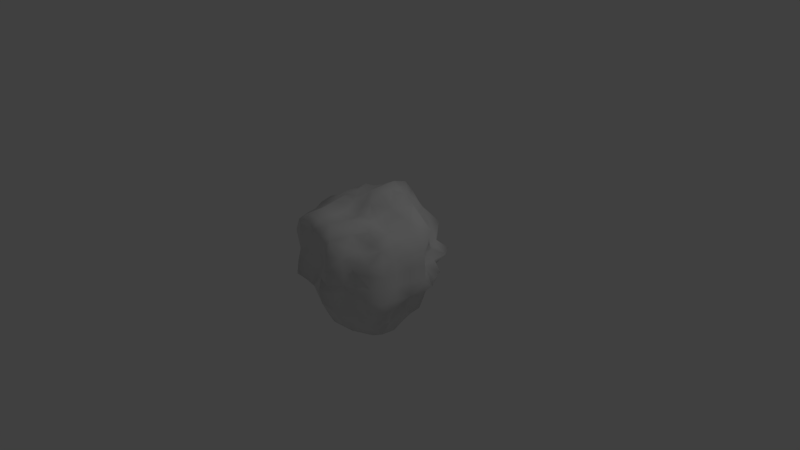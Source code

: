 # Source: SmallRock1.blend  (saved by Blender 2.69.0; exported with 4.5.12 LTS)
import bpy
from mathutils import Matrix  # noqa: F401  (used for matrix-valued properties, if any)

bpy.ops.wm.read_factory_settings(use_empty=True)
scene = bpy.context.scene
scene.name = 'Scene'

# ---- collections
col_collection_1 = bpy.data.collections.new('Collection 1'); scene.collection.children.link(col_collection_1)

# ---- materials (node trees are filled in below, after node groups)
mat_material = bpy.data.materials.new('Material')
mat_material.alpha_threshold = 0.0
mat_material.use_transparent_shadow = False
mat_material.roughness = 0.5
mat_material.line_color = (0.0, 0.0, 0.0, 1.0)

# ---- material node trees

# ---- world
world_world = bpy.data.worlds.new('World'); scene.world = world_world
world_world.color = (0.05088, 0.05088, 0.05088)
world_world.use_sun_shadow = False
world_world.sun_shadow_jitter_overblur = 0.0
world_world.cycles.sampling_method = 'MANUAL'
world_world.cycles.sample_map_resolution = 256

# ---- cameras
cam_camera = bpy.data.cameras.new('Camera')
cam_camera.clip_end = 100.0
cam_camera.lens = 35.0
cam_camera.sensor_width = 32.0
cam_camera.sensor_height = 18.0
cam_camera.ortho_scale = 7.314
cam_camera.dof.focus_distance = 0.0
cam_camera.dof.aperture_fstop = 128.0

# ---- lights
light_lamp = bpy.data.lights.new('Lamp', 'POINT')
light_lamp.transmission_factor = 0.0
light_lamp.cutoff_distance = 30.0
light_lamp.energy = 100.0
light_lamp.shadow_buffer_clip_start = 1.001
light_lamp.shadow_soft_size = 0.1
light_lamp.shadow_maximum_resolution = 0.006
light_lamp.use_absolute_resolution = True
light_lamp.cycles.use_multiple_importance_sampling = False

# ---- meshes
me_cube = bpy.data.meshes.new('Cube')
me_cube.from_pydata([(0.1686, 0.1659, -0.783), (0.505, 0.1648, -0.7448), (0.1494, 0.4719, -0.6834), (0.4524, 0.4493, -0.6494), (0.1679, -0.1681, -0.745), (0.1852, -0.5571, -0.8275), (0.5563, -0.1758, -0.8186), (0.4832, -0.4832, -0.6858), (-0.1655, -0.1499, -0.7324), (-0.4675, -0.1413, -0.6901), (-0.1289, -0.4597, -0.6315), (-0.4201, -0.4346, -0.5886), (-0.1775, 0.1722, -0.8302), (-0.1605, 0.4976, -0.7228), (-0.5515, 0.1802, -0.8153), (-0.4605, 0.4548, -0.659), (0.187, 0.1827, 0.9062), (0.1616, 0.4838, 0.7117), (0.5433, 0.1825, 0.8189), (0.3708, 0.3708, 0.5246), (-0.1601, 0.1652, 0.7856), (-0.485, 0.1614, 0.685), (-0.1645, 0.5102, 0.7583), (-0.4265, 0.4228, 0.6067), (-0.1683, -0.1517, 0.7551), (-0.1673, -0.4821, 0.6693), (-0.4421, -0.1427, 0.6528), (-0.4559, -0.4667, 0.6529), (0.1681, -0.1665, 0.8142), (0.4356, -0.1421, 0.6371), (0.1614, -0.4928, 0.7105), (0.447, -0.4468, 0.6352), (0.8863, 0.1775, -0.1792), (0.7249, 0.4899, -0.1609), (0.5142, 0.119, -0.3581), (0.5765, 0.4035, -0.4073), (0.7655, 0.1439, 0.166), (0.8596, 0.1851, 0.5772), (0.6074, 0.4357, 0.1358), (0.5925, 0.3904, 0.4108), (0.8492, -0.1673, 0.1794), (0.7723, -0.5214, 0.1719), (0.7287, -0.1587, 0.4918), (0.6617, -0.4608, 0.462), (0.867, -0.1774, -0.1759), (0.5521, -0.1269, -0.3844), (0.804, -0.5402, -0.1773), (0.6942, -0.4833, -0.4869), (0.1662, -0.8095, -0.1666), (0.4824, -0.7176, -0.1583), (0.1659, -0.7621, -0.5191), (0.4502, -0.6398, -0.451), (0.1875, -0.9209, 0.1832), (0.1836, -0.85, 0.5683), (0.4588, -0.6679, 0.1547), (0.4131, -0.5981, 0.4104), (-0.1448, -0.6912, 0.1484), (-0.5207, -0.7643, 0.1727), (-0.1841, -0.8232, 0.5619), (-0.5223, -0.7426, 0.5243), (-0.1684, -0.855, -0.1802), (-0.1346, -0.6658, -0.4605), (-0.5514, -0.8199, -0.1813), (-0.4434, -0.6143, -0.4344), (-0.8222, -0.1693, -0.1685), (-0.6277, -0.4246, -0.1318), (-0.6776, -0.1501, -0.4616), (-0.6222, -0.4394, -0.4362), (-0.7155, -0.1523, 0.148), (-0.7986, -0.1832, 0.5366), (-0.7096, -0.4702, 0.138), (-0.7185, -0.4993, 0.5015), (-0.7885, 0.1634, 0.1647), (-0.7521, 0.5076, 0.1668), (-0.7761, 0.1735, 0.5267), (-0.6395, 0.4381, 0.4462), (-0.6748, 0.1553, -0.1373), (-0.679, 0.1643, -0.4897), (-0.7033, 0.473, -0.1466), (-0.5645, 0.377, -0.4039), (0.2009, 0.9881, 0.1989), (0.4538, 0.6725, 0.1379), (0.1525, 0.7208, 0.4855), (0.3553, 0.5198, 0.3662), (0.1818, 0.8672, -0.1791), (0.1589, 0.7056, -0.4792), (0.4596, 0.6777, -0.1387), (0.3458, 0.4769, -0.3446), (-0.1555, 0.7918, -0.1582), (-0.4609, 0.6798, -0.1395), (-0.1643, 0.7608, -0.5191), (-0.3426, 0.5158, -0.3818), (-0.1566, 0.7916, 0.1589), (-0.118, 0.6536, 0.4354), (-0.5331, 0.794, 0.1819), (-0.3573, 0.491, 0.3398), (0.165, 0.002119, -0.6769), (0.5277, 0.002842, -0.7719), (0.3528, 0.1751, -0.8445), (0.1547, 0.3102, -0.7119), (0.3151, 0.471, -0.6935), (0.4977, 0.3306, -0.7326), (0.002553, -0.1677, -0.7024), (0.01002, -0.5112, -0.7417), (0.184, -0.3643, -0.8431), (0.3595, -0.1775, -0.8478), (0.5485, -0.3604, -0.8024), (0.3432, -0.5169, -0.7616), (-0.1805, 0.007166, -0.7714), (-0.5204, 0.01244, -0.7696), (-0.3197, -0.1402, -0.7247), (-0.1293, -0.2857, -0.6309), (-0.2871, -0.4382, -0.5986), (-0.4249, -0.283, -0.6166), (-0.00656, 0.1702, -0.7443), (-0.003473, 0.5026, -0.7266), (-0.1602, 0.3247, -0.7572), (-0.352, 0.167, -0.8113), (-0.4992, 0.3213, -0.7234), (-0.3044, 0.465, -0.6682), (-0.0001176, 0.1849, 0.9103), (0.0004765, 0.5687, 0.8455), (0.1798, 0.3585, 0.8442), (0.3893, 0.1897, 0.9216), (0.4476, 0.3072, 0.6556), (0.2712, 0.4066, 0.587), (-0.1634, 0.001143, 0.7961), (-0.4936, 0.005181, 0.711), (-0.3073, 0.1557, 0.7004), (-0.1699, 0.3501, 0.8236), (-0.3009, 0.4525, 0.6692), (-0.4995, 0.3301, 0.7318), (0.0006237, -0.154, 0.7381), (0.0012, -0.4711, 0.6595), (-0.1594, -0.294, 0.6653), (-0.336, -0.1666, 0.7801), (-0.4448, -0.2956, 0.6483), (-0.3353, -0.5148, 0.7197), (0.1814, -0.004284, 0.8792), (0.4857, -0.005344, 0.7225), (0.2943, -0.1442, 0.6754), (0.1567, -0.3089, 0.7005), (0.3094, -0.4734, 0.6827), (0.4442, -0.2963, 0.6376), (0.802, 0.1647, -0.0009274), (0.6431, 0.4595, -0.0128), (0.7814, 0.3325, -0.168), (0.7099, 0.1521, -0.2929), (0.5782, 0.2849, -0.3964), (0.6555, 0.4415, -0.2896), (0.9379, -0.002879, 0.1941), (0.8045, 0.004637, 0.5403), (0.8195, 0.1609, 0.3602), (0.6188, 0.2701, 0.1432), (0.6086, 0.3954, 0.2884), (0.7267, 0.2991, 0.4974), (0.8469, -0.1709, 0.000631), (0.7676, -0.5193, -0.001573), (0.7974, -0.3407, 0.1697), (0.854, -0.1743, 0.36), (0.7211, -0.3255, 0.4911), (0.693, -0.4727, 0.3124), (0.9062, -0.0001617, -0.1851), (0.5959, -0.001353, -0.4127), (0.6947, -0.1464, -0.3051), (0.8286, -0.3523, -0.1732), (0.7832, -0.5296, -0.3535), (0.666, -0.2871, -0.4539), (0.1949, -0.93, -0.002787), (0.4692, -0.6876, -0.0003327), (0.3141, -0.7307, -0.154), (0.1563, -0.7673, -0.3304), (0.3186, -0.7039, -0.4803), (0.4607, -0.678, -0.3059), (0.01032, -0.8151, 0.1728), (0.001294, -0.8379, 0.5638), (0.1867, -0.9058, 0.3835), (0.3284, -0.7715, 0.162), (0.4724, -0.6904, 0.3158), (0.3025, -0.7084, 0.4773), (-0.1502, -0.7275, -0.01117), (-0.5396, -0.8004, -0.001592), (-0.311, -0.6986, 0.1516), (-0.1562, -0.7539, 0.3444), (-0.3564, -0.7727, 0.5403), (-0.5244, -0.7619, 0.3523), (0.0004945, -0.9139, -0.188), (0.00453, -0.791, -0.5386), (-0.1436, -0.7428, -0.3096), (-0.3595, -0.834, -0.174), (-0.4808, -0.6982, -0.3133), (-0.2777, -0.592, -0.4172), (-0.8251, -0.1753, 0.001762), (-0.6084, -0.4102, -0.004413), (-0.7022, -0.308, -0.1404), (-0.7656, -0.162, -0.3281), (-0.6228, -0.2855, -0.4178), (-0.7116, -0.4793, -0.3146), (-0.8043, -0.005134, 0.1655), (-0.8264, 0.001125, 0.5554), (-0.78, -0.162, 0.3135), (-0.7977, -0.3312, 0.1489), (-0.7895, -0.5236, 0.3424), (-0.743, -0.3308, 0.5067), (-0.7795, 0.1638, 0.002737), (-0.7564, 0.5145, 0.001666), (-0.7503, 0.3217, 0.1584), (-0.8369, 0.174, 0.3536), (-0.742, 0.3249, 0.5103), (-0.6725, 0.4575, 0.3038), (-0.6804, -0.002317, -0.143), (-0.6951, 0.004211, -0.4905), (-0.6386, 0.151, -0.2919), (-0.7759, 0.3397, -0.1609), (-0.6074, 0.3922, -0.2656), (-0.688, 0.3053, -0.4947), (0.1799, 0.8838, 0.0004746), (0.5447, 0.8097, -0.0001247), (0.3424, 0.8178, 0.1686), (0.1752, 0.8464, 0.3562), (0.2891, 0.6592, 0.4473), (0.3719, 0.5549, 0.2446), (-0.0009304, 0.9725, -0.199), (-0.0007337, 0.8441, -0.567), (0.1751, 0.8184, -0.348), (0.3335, 0.7817, -0.1649), (0.3998, 0.583, -0.2539), (0.2485, 0.5489, -0.3811), (-0.1759, 0.8836, 0.001916), (-0.5547, 0.8256, -0.001023), (-0.3095, 0.7242, -0.1426), (-0.1469, 0.7384, -0.3207), (-0.2988, 0.6767, -0.472), (-0.3599, 0.5491, -0.2398), (0.005866, 0.8919, 0.1823), (0.003893, 0.7834, 0.5226), (-0.1515, 0.8047, 0.3345), (-0.3542, 0.8354, 0.1725), (-0.4329, 0.6266, 0.2753), (-0.2329, 0.5372, 0.3598), (0.5221, 0.4078, -0.5375), (0.5189, 0.1331, -0.5282), (0.5973, -0.145, -0.5818), (0.6063, -0.4681, -0.6019), (0.3776, 0.4719, -0.4908), (0.1561, 0.6349, -0.6349), (-0.1789, 0.7129, -0.7109), (-0.3825, 0.504, -0.5273), (0.4916, 0.4741, -0.3826), (0.5669, 0.5645, -0.1322), (0.56, 0.5656, 0.1202), (0.4541, 0.4328, 0.3515), (0.4377, -0.562, -0.565), (0.1765, -0.6979, -0.6994), (-0.1442, -0.6265, -0.6241), (-0.4369, -0.5547, -0.5515), (0.5788, -0.5837, -0.4522), (0.6634, -0.6631, -0.1689), (0.626, -0.6191, 0.1607), (0.5356, -0.5295, 0.4072), (-0.5058, -0.4075, -0.507), (-0.5431, -0.122, -0.5489), (-0.6867, 0.1813, -0.6991), (-0.5269, 0.3956, -0.541), (-0.5814, -0.583, -0.448), (-0.6276, -0.6186, -0.1555), (-0.6509, -0.6501, 0.1652), (-0.6541, -0.6603, 0.5075), (-0.4212, 0.4145, -0.3416), (-0.5531, 0.5494, -0.1103), (-0.6883, 0.6872, 0.1783), (-0.4987, 0.4776, 0.372), (0.5056, 0.3834, 0.5001), (0.7047, 0.1788, 0.7047), (0.643, -0.1611, 0.6368), (0.5559, -0.4255, 0.5513), (0.354, 0.4556, 0.4533), (0.1512, 0.6125, 0.6121), (-0.1314, 0.5685, 0.5775), (-0.355, 0.4291, 0.4536), (0.3979, -0.5152, 0.5183), (0.1658, -0.6727, 0.6573), (-0.1823, -0.6946, 0.6779), (-0.4836, -0.6396, 0.6219), (-0.5694, -0.446, 0.5676), (-0.5838, -0.1485, 0.5827), (-0.666, 0.1721, 0.6536), (-0.5411, 0.4137, 0.539), (-0.006181, 0.003996, -0.6049), (0.3548, 0.0008758, -0.848), (0.01391, -0.3385, -0.7562), (-0.3672, 0.006809, -0.8519), (-0.002159, 0.3313, -0.7656), (0.3228, 0.317, -0.7316), (0.3786, -0.3784, -0.8897), (-0.2831, -0.2712, -0.6059), (-0.3112, 0.3035, -0.7016), (-0.001315, -0.002268, 0.9061), (0.0004896, 0.3821, 0.9094), (-0.3155, -0.003285, 0.7194), (-0.000427, -0.2745, 0.6211), (0.3309, -0.004594, 0.7703), (0.3212, 0.3263, 0.7294), (-0.3271, 0.3286, 0.7582), (-0.3319, -0.3353, 0.7527), (0.2973, -0.3066, 0.6795), (0.9439, -0.001236, -0.0003449), (0.6338, 0.2782, -0.01611), (0.9275, 0.0005685, 0.39), (0.7964, -0.3418, -0.0004715), (0.716, 0.0002409, -0.3025), (0.7274, 0.3182, -0.3047), (0.7041, 0.292, 0.3327), (0.7723, -0.3318, 0.3333), (0.7589, -0.3215, -0.3306), (0.002637, -0.8649, -0.001513), (0.3414, -0.79, -0.002612), (0.01394, -0.8301, 0.3719), (-0.3277, -0.7347, -0.008735), (0.0008468, -0.8704, -0.3669), (0.3016, -0.6925, -0.3028), (0.3338, -0.7923, 0.343), (-0.33, -0.7267, 0.3387), (-0.3005, -0.68, -0.287), (-0.8512, -0.0005854, 0.0007137), (-0.6817, -0.3037, -0.002293), (-0.8317, -0.00619, 0.3391), (-0.7442, 0.3246, 0.0004819), (-0.6346, -0.0063, -0.2897), (-0.7723, -0.3328, -0.3326), (-0.8174, -0.3313, 0.3272), (-0.7816, 0.3358, 0.3385), (-0.7219, 0.3171, -0.3172), (0.001136, 0.9772, 2.464e-05), (0.3436, 0.8087, 0.0001719), (-0.0006677, 0.9183, -0.3824), (-0.367, 0.8674, 0.001762), (0.003469, 0.8978, 0.3745), (0.2979, 0.7134, 0.3036), (0.2942, 0.6745, -0.2947), (-0.2771, 0.6605, -0.2906), (-0.3001, 0.7006, 0.2932), (0.5208, 0.2856, -0.5435), (0.5863, 0.001044, -0.58), (0.6253, -0.308, -0.6099), (0.2689, 0.5278, -0.5384), (-0.003238, 0.6994, -0.6956), (-0.3157, 0.6276, -0.6293), (0.4888, 0.4761, -0.2417), (0.6525, 0.6567, -0.001012), (0.4742, 0.4555, 0.2283), (0.3185, -0.6237, -0.6262), (0.008126, -0.7043, -0.7037), (-0.2931, -0.5636, -0.5659), (0.6412, -0.6432, -0.3291), (0.6327, -0.624, -0.001896), (0.6317, -0.6272, 0.3213), (-0.4944, -0.2597, -0.4969), (-0.6316, 0.01329, -0.6413), (-0.6333, 0.3138, -0.6449), (-0.6574, -0.6524, -0.3343), (-0.6116, -0.6137, 0.000341), (-0.6887, -0.6889, 0.3539), (-0.4339, 0.4264, -0.2127), (-0.7002, 0.6988, -0.003063), (-0.5805, 0.5748, 0.2855), (0.5964, 0.3042, 0.5966), (0.6892, 0.004082, 0.6853), (0.6273, -0.3212, 0.6196), (0.2602, 0.5141, 0.5123), (0.0004197, 0.6911, 0.6928), (-0.237, 0.4668, 0.4821), (0.3024, -0.6068, 0.602), (-0.0003701, -0.6966, 0.6791), (-0.3647, -0.7133, 0.7065), (-0.5641, -0.2873, 0.5688), (-0.6462, 0.01137, 0.6283), (-0.6481, 0.3246, 0.6415), (0.4747, 0.4547, -0.4799), (0.5325, -0.5331, -0.5325), (-0.5023, -0.5145, -0.5002), (-0.4425, 0.4362, -0.467), (0.4525, 0.4374, 0.4438), (0.4859, -0.4763, 0.4822), (-0.5754, -0.5819, 0.5722), (-0.455, 0.425, 0.4443)], [], [(0, 96, 288, 114), (0, 114, 292, 99), (0, 99, 293, 98), (0, 98, 289, 96), (1, 97, 289, 98), (1, 98, 293, 101), (1, 101, 342, 241), (1, 241, 343, 97), (2, 99, 292, 115), (2, 115, 346, 245), (2, 245, 345, 100), (2, 100, 293, 99), (3, 101, 293, 100), (3, 100, 345, 244), (3, 244, 378, 240), (3, 240, 342, 101), (4, 102, 288, 96), (4, 96, 289, 105), (4, 105, 294, 104), (4, 104, 290, 102), (5, 103, 290, 104), (5, 104, 294, 107), (5, 107, 351, 253), (5, 253, 352, 103), (6, 105, 289, 97), (6, 97, 343, 242), (6, 242, 344, 106), (6, 106, 294, 105), (7, 107, 294, 106), (7, 106, 344, 243), (7, 243, 379, 252), (7, 252, 351, 107), (8, 108, 288, 102), (8, 102, 290, 111), (8, 111, 295, 110), (8, 110, 291, 108), (9, 109, 291, 110), (9, 110, 295, 113), (9, 113, 357, 261), (9, 261, 358, 109), (10, 111, 290, 103), (10, 103, 352, 254), (10, 254, 353, 112), (10, 112, 295, 111), (11, 113, 295, 112), (11, 112, 353, 255), (11, 255, 380, 260), (11, 260, 357, 113), (12, 114, 288, 108), (12, 108, 291, 117), (12, 117, 296, 116), (12, 116, 292, 114), (13, 115, 292, 116), (13, 116, 296, 119), (13, 119, 347, 246), (13, 246, 346, 115), (14, 117, 291, 109), (14, 109, 358, 262), (14, 262, 359, 118), (14, 118, 296, 117), (15, 119, 296, 118), (15, 118, 359, 263), (15, 263, 381, 247), (15, 247, 347, 119), (16, 120, 297, 138), (16, 138, 301, 123), (16, 123, 302, 122), (16, 122, 298, 120), (17, 121, 298, 122), (17, 122, 302, 125), (17, 125, 369, 277), (17, 277, 370, 121), (18, 123, 301, 139), (18, 139, 367, 273), (18, 273, 366, 124), (18, 124, 302, 123), (19, 125, 302, 124), (19, 124, 366, 272), (19, 272, 382, 276), (19, 276, 369, 125), (20, 126, 297, 120), (20, 120, 298, 129), (20, 129, 303, 128), (20, 128, 299, 126), (21, 127, 299, 128), (21, 128, 303, 131), (21, 131, 377, 286), (21, 286, 376, 127), (22, 129, 298, 121), (22, 121, 370, 278), (22, 278, 371, 130), (22, 130, 303, 129), (23, 131, 303, 130), (23, 130, 371, 279), (23, 279, 385, 287), (23, 287, 377, 131), (24, 132, 297, 126), (24, 126, 299, 135), (24, 135, 304, 134), (24, 134, 300, 132), (25, 133, 300, 134), (25, 134, 304, 137), (25, 137, 374, 282), (25, 282, 373, 133), (26, 135, 299, 127), (26, 127, 376, 285), (26, 285, 375, 136), (26, 136, 304, 135), (27, 137, 304, 136), (27, 136, 375, 284), (27, 284, 384, 283), (27, 283, 374, 137), (28, 138, 297, 132), (28, 132, 300, 141), (28, 141, 305, 140), (28, 140, 301, 138), (29, 139, 301, 140), (29, 140, 305, 143), (29, 143, 368, 274), (29, 274, 367, 139), (30, 141, 300, 133), (30, 133, 373, 281), (30, 281, 372, 142), (30, 142, 305, 141), (31, 143, 305, 142), (31, 142, 372, 280), (31, 280, 383, 275), (31, 275, 368, 143), (32, 144, 306, 162), (32, 162, 310, 147), (32, 147, 311, 146), (32, 146, 307, 144), (33, 145, 307, 146), (33, 146, 311, 149), (33, 149, 348, 249), (33, 249, 349, 145), (34, 147, 310, 163), (34, 163, 343, 241), (34, 241, 342, 148), (34, 148, 311, 147), (35, 149, 311, 148), (35, 148, 342, 240), (35, 240, 378, 248), (35, 248, 348, 149), (36, 150, 306, 144), (36, 144, 307, 153), (36, 153, 312, 152), (36, 152, 308, 150), (37, 151, 308, 152), (37, 152, 312, 155), (37, 155, 366, 273), (37, 273, 367, 151), (38, 153, 307, 145), (38, 145, 349, 250), (38, 250, 350, 154), (38, 154, 312, 153), (39, 155, 312, 154), (39, 154, 350, 251), (39, 251, 382, 272), (39, 272, 366, 155), (40, 156, 306, 150), (40, 150, 308, 159), (40, 159, 313, 158), (40, 158, 309, 156), (41, 157, 309, 158), (41, 158, 313, 161), (41, 161, 356, 258), (41, 258, 355, 157), (42, 159, 308, 151), (42, 151, 367, 274), (42, 274, 368, 160), (42, 160, 313, 159), (43, 161, 313, 160), (43, 160, 368, 275), (43, 275, 383, 259), (43, 259, 356, 161), (44, 162, 306, 156), (44, 156, 309, 165), (44, 165, 314, 164), (44, 164, 310, 162), (45, 163, 310, 164), (45, 164, 314, 167), (45, 167, 344, 242), (45, 242, 343, 163), (46, 165, 309, 157), (46, 157, 355, 257), (46, 257, 354, 166), (46, 166, 314, 165), (47, 167, 314, 166), (47, 166, 354, 256), (47, 256, 379, 243), (47, 243, 344, 167), (48, 168, 315, 186), (48, 186, 319, 171), (48, 171, 320, 170), (48, 170, 316, 168), (49, 169, 316, 170), (49, 170, 320, 173), (49, 173, 354, 257), (49, 257, 355, 169), (50, 171, 319, 187), (50, 187, 352, 253), (50, 253, 351, 172), (50, 172, 320, 171), (51, 173, 320, 172), (51, 172, 351, 252), (51, 252, 379, 256), (51, 256, 354, 173), (52, 174, 315, 168), (52, 168, 316, 177), (52, 177, 321, 176), (52, 176, 317, 174), (53, 175, 317, 176), (53, 176, 321, 179), (53, 179, 372, 281), (53, 281, 373, 175), (54, 177, 316, 169), (54, 169, 355, 258), (54, 258, 356, 178), (54, 178, 321, 177), (55, 179, 321, 178), (55, 178, 356, 259), (55, 259, 383, 280), (55, 280, 372, 179), (56, 180, 315, 174), (56, 174, 317, 183), (56, 183, 322, 182), (56, 182, 318, 180), (57, 181, 318, 182), (57, 182, 322, 185), (57, 185, 362, 266), (57, 266, 361, 181), (58, 183, 317, 175), (58, 175, 373, 282), (58, 282, 374, 184), (58, 184, 322, 183), (59, 185, 322, 184), (59, 184, 374, 283), (59, 283, 384, 267), (59, 267, 362, 185), (60, 186, 315, 180), (60, 180, 318, 189), (60, 189, 323, 188), (60, 188, 319, 186), (61, 187, 319, 188), (61, 188, 323, 191), (61, 191, 353, 254), (61, 254, 352, 187), (62, 189, 318, 181), (62, 181, 361, 265), (62, 265, 360, 190), (62, 190, 323, 189), (63, 191, 323, 190), (63, 190, 360, 264), (63, 264, 380, 255), (63, 255, 353, 191), (64, 192, 324, 210), (64, 210, 328, 195), (64, 195, 329, 194), (64, 194, 325, 192), (65, 193, 325, 194), (65, 194, 329, 197), (65, 197, 360, 265), (65, 265, 361, 193), (66, 195, 328, 211), (66, 211, 358, 261), (66, 261, 357, 196), (66, 196, 329, 195), (67, 197, 329, 196), (67, 196, 357, 260), (67, 260, 380, 264), (67, 264, 360, 197), (68, 198, 324, 192), (68, 192, 325, 201), (68, 201, 330, 200), (68, 200, 326, 198), (69, 199, 326, 200), (69, 200, 330, 203), (69, 203, 375, 285), (69, 285, 376, 199), (70, 201, 325, 193), (70, 193, 361, 266), (70, 266, 362, 202), (70, 202, 330, 201), (71, 203, 330, 202), (71, 202, 362, 267), (71, 267, 384, 284), (71, 284, 375, 203), (72, 204, 324, 198), (72, 198, 326, 207), (72, 207, 331, 206), (72, 206, 327, 204), (73, 205, 327, 206), (73, 206, 331, 209), (73, 209, 365, 270), (73, 270, 364, 205), (74, 207, 326, 199), (74, 199, 376, 286), (74, 286, 377, 208), (74, 208, 331, 207), (75, 209, 331, 208), (75, 208, 377, 287), (75, 287, 385, 271), (75, 271, 365, 209), (76, 210, 324, 204), (76, 204, 327, 213), (76, 213, 332, 212), (76, 212, 328, 210), (77, 211, 328, 212), (77, 212, 332, 215), (77, 215, 359, 262), (77, 262, 358, 211), (78, 213, 327, 205), (78, 205, 364, 269), (78, 269, 363, 214), (78, 214, 332, 213), (79, 215, 332, 214), (79, 214, 363, 268), (79, 268, 381, 263), (79, 263, 359, 215), (80, 216, 333, 234), (80, 234, 337, 219), (80, 219, 338, 218), (80, 218, 334, 216), (81, 217, 334, 218), (81, 218, 338, 221), (81, 221, 350, 250), (81, 250, 349, 217), (82, 219, 337, 235), (82, 235, 370, 277), (82, 277, 369, 220), (82, 220, 338, 219), (83, 221, 338, 220), (83, 220, 369, 276), (83, 276, 382, 251), (83, 251, 350, 221), (84, 222, 333, 216), (84, 216, 334, 225), (84, 225, 339, 224), (84, 224, 335, 222), (85, 223, 335, 224), (85, 224, 339, 227), (85, 227, 345, 245), (85, 245, 346, 223), (86, 225, 334, 217), (86, 217, 349, 249), (86, 249, 348, 226), (86, 226, 339, 225), (87, 227, 339, 226), (87, 226, 348, 248), (87, 248, 378, 244), (87, 244, 345, 227), (88, 228, 333, 222), (88, 222, 335, 231), (88, 231, 340, 230), (88, 230, 336, 228), (89, 229, 336, 230), (89, 230, 340, 233), (89, 233, 363, 269), (89, 269, 364, 229), (90, 231, 335, 223), (90, 223, 346, 246), (90, 246, 347, 232), (90, 232, 340, 231), (91, 233, 340, 232), (91, 232, 347, 247), (91, 247, 381, 268), (91, 268, 363, 233), (92, 234, 333, 228), (92, 228, 336, 237), (92, 237, 341, 236), (92, 236, 337, 234), (93, 235, 337, 236), (93, 236, 341, 239), (93, 239, 371, 278), (93, 278, 370, 235), (94, 237, 336, 229), (94, 229, 364, 270), (94, 270, 365, 238), (94, 238, 341, 237), (95, 239, 341, 238), (95, 238, 365, 271), (95, 271, 385, 279), (95, 279, 371, 239)])
me_cube.polygons.foreach_set('use_smooth', [True] * 384)
_uv = me_cube.uv_layers.new(name='UVMap')
_uv.uv.foreach_set('vector', [0.8528, 0.346, 0.8543, 0.3244, 0.8778, 0.3251, 0.8764, 0.3489, 0.8528, 0.346, 0.8764, 0.3489, 0.8721, 0.3725, 0.8487, 0.3673, 0.8528, 0.346, 0.8487, 0.3673, 0.8262, 0.3626, 0.8297, 0.3432, 0.8528, 0.346, 0.8297, 0.3432, 0.8311, 0.3234, 0.8543, 0.3244, 0.8068, 0.3407, 0.8083, 0.3222, 0.8311, 0.3234, 0.8297, 0.3432, 0.8068, 0.3407, 0.8297, 0.3432, 0.8262, 0.3626, 0.8043, 0.3585, 0.8068, 0.3407, 0.8043, 0.3585, 0.7827, 0.3558, 0.7841, 0.3386, 0.8068, 0.3407, 0.7841, 0.3386, 0.7856, 0.3205, 0.8083, 0.3222, 0.8415, 0.388, 0.8487, 0.3673, 0.8721, 0.3725, 0.8644, 0.3957, 0.8415, 0.388, 0.8644, 0.3957, 0.8529, 0.4182, 0.8305, 0.4078, 0.8415, 0.388, 0.8305, 0.4078, 0.8102, 0.3979, 0.82, 0.3809, 0.8415, 0.388, 0.82, 0.3809, 0.8262, 0.3626, 0.8487, 0.3673, 0.8004, 0.3749, 0.8043, 0.3585, 0.8262, 0.3626, 0.82, 0.3809, 0.8004, 0.3749, 0.82, 0.3809, 0.8102, 0.3979, 0.7928, 0.3891, 0.8004, 0.3749, 0.7928, 0.3891, 0.7806, 0.3825, 0.7815, 0.3713, 0.8004, 0.3749, 0.7815, 0.3713, 0.7827, 0.3558, 0.8043, 0.3585, 0.8536, 0.3028, 0.8765, 0.3014, 0.8778, 0.3251, 0.8543, 0.3244, 0.8536, 0.3028, 0.8543, 0.3244, 0.8311, 0.3234, 0.8311, 0.3036, 0.8536, 0.3028, 0.8311, 0.3036, 0.8292, 0.2841, 0.8506, 0.2815, 0.8536, 0.3028, 0.8506, 0.2815, 0.8726, 0.2781, 0.8765, 0.3014, 0.845, 0.2607, 0.8661, 0.2553, 0.8726, 0.2781, 0.8506, 0.2815, 0.845, 0.2607, 0.8506, 0.2815, 0.8292, 0.2841, 0.8252, 0.2654, 0.845, 0.2607, 0.8252, 0.2654, 0.8182, 0.2478, 0.8368, 0.2409, 0.845, 0.2607, 0.8368, 0.2409, 0.8571, 0.2333, 0.8661, 0.2553, 0.809, 0.3035, 0.8311, 0.3036, 0.8311, 0.3234, 0.8083, 0.3222, 0.809, 0.3035, 0.8083, 0.3222, 0.7856, 0.3205, 0.787, 0.3024, 0.809, 0.3035, 0.787, 0.3024, 0.7884, 0.2852, 0.8086, 0.2856, 0.809, 0.3035, 0.8086, 0.2856, 0.8292, 0.2841, 0.8311, 0.3036, 0.8069, 0.269, 0.8252, 0.2654, 0.8292, 0.2841, 0.8086, 0.2856, 0.8069, 0.269, 0.8086, 0.2856, 0.7884, 0.2852, 0.7896, 0.2698, 0.8069, 0.269, 0.7896, 0.2698, 0.7905, 0.2587, 0.802, 0.2541, 0.8069, 0.269, 0.802, 0.2541, 0.8182, 0.2478, 0.8252, 0.2654, 0.9, 0.2997, 0.9018, 0.3256, 0.8778, 0.3251, 0.8765, 0.3014, 0.9, 0.2997, 0.8765, 0.3014, 0.8726, 0.2781, 0.8954, 0.2742, 0.9, 0.2997, 0.8954, 0.2742, 0.9187, 0.2699, 0.9239, 0.2977, 0.9, 0.2997, 0.9239, 0.2977, 0.9262, 0.326, 0.9018, 0.3256, 0.948, 0.2955, 0.9508, 0.3262, 0.9262, 0.326, 0.9239, 0.2977, 0.948, 0.2955, 0.9239, 0.2977, 0.9187, 0.2699, 0.9424, 0.2654, 0.948, 0.2955, 0.9424, 0.2654, 0.9662, 0.2608, 0.9723, 0.2932, 0.948, 0.2955, 0.9723, 0.2932, 0.9756, 0.3264, 0.9508, 0.3262, 0.8882, 0.2493, 0.8954, 0.2742, 0.8726, 0.2781, 0.8661, 0.2553, 0.8882, 0.2493, 0.8661, 0.2553, 0.8571, 0.2333, 0.8785, 0.2253, 0.8882, 0.2493, 0.8785, 0.2253, 0.9008, 0.2169, 0.9109, 0.2429, 0.8882, 0.2493, 0.9109, 0.2429, 0.9187, 0.2699, 0.8954, 0.2742, 0.9342, 0.2363, 0.9424, 0.2654, 0.9187, 0.2699, 0.9109, 0.2429, 0.9342, 0.2363, 0.9109, 0.2429, 0.9008, 0.2169, 0.9237, 0.2083, 0.9342, 0.2363, 0.9237, 0.2083, 0.9468, 0.1995, 0.9576, 0.2295, 0.9342, 0.2363, 0.9576, 0.2295, 0.9662, 0.2608, 0.9424, 0.2654, 0.9007, 0.3518, 0.8764, 0.3489, 0.8778, 0.3251, 0.9018, 0.3256, 0.9007, 0.3518, 0.9018, 0.3256, 0.9262, 0.326, 0.9254, 0.3546, 0.9007, 0.3518, 0.9254, 0.3546, 0.9213, 0.3833, 0.8964, 0.3779, 0.9007, 0.3518, 0.8964, 0.3779, 0.8721, 0.3725, 0.8764, 0.3489, 0.8885, 0.4037, 0.8644, 0.3957, 0.8721, 0.3725, 0.8964, 0.3779, 0.8885, 0.4037, 0.8964, 0.3779, 0.9213, 0.3833, 0.9136, 0.4119, 0.8885, 0.4037, 0.9136, 0.4119, 0.902, 0.44, 0.8769, 0.429, 0.8885, 0.4037, 0.8769, 0.429, 0.8529, 0.4182, 0.8644, 0.3957, 0.9505, 0.3574, 0.9254, 0.3546, 0.9262, 0.326, 0.9508, 0.3262, 0.9505, 0.3574, 0.9508, 0.3262, 0.9756, 0.3264, 0.9757, 0.3602, 0.9505, 0.3574, 0.9757, 0.3602, 0.9723, 0.3943, 0.9467, 0.3888, 0.9505, 0.3574, 0.9467, 0.3888, 0.9213, 0.3833, 0.9254, 0.3546, 0.9392, 0.4202, 0.9136, 0.4119, 0.9213, 0.3833, 0.9467, 0.3888, 0.9392, 0.4202, 0.9467, 0.3888, 0.9723, 0.3943, 0.9652, 0.4285, 0.9392, 0.4202, 0.9652, 0.4285, 0.954, 0.4625, 0.9278, 0.4512, 0.9392, 0.4202, 0.9278, 0.4512, 0.902, 0.44, 0.9136, 0.4119, 0.4735, 0.2996, 0.4406, 0.2894, 0.4503, 0.2538, 0.4832, 0.2629, 0.4735, 0.2996, 0.4832, 0.2629, 0.5153, 0.2715, 0.5059, 0.3093, 0.4735, 0.2996, 0.5059, 0.3093, 0.4963, 0.3476, 0.4639, 0.3364, 0.4735, 0.2996, 0.4639, 0.3364, 0.431, 0.325, 0.4406, 0.2894, 0.4542, 0.3733, 0.4213, 0.3606, 0.431, 0.325, 0.4639, 0.3364, 0.4542, 0.3733, 0.4639, 0.3364, 0.4963, 0.3476, 0.4866, 0.3867, 0.4542, 0.3733, 0.4866, 0.3867, 0.4768, 0.4263, 0.4446, 0.4102, 0.4542, 0.3733, 0.4446, 0.4102, 0.4116, 0.3963, 0.4213, 0.3606, 0.5378, 0.318, 0.5059, 0.3093, 0.5153, 0.2715, 0.5468, 0.2797, 0.5378, 0.318, 0.5468, 0.2797, 0.5776, 0.2872, 0.5693, 0.3249, 0.5378, 0.318, 0.5693, 0.3249, 0.5609, 0.3648, 0.5285, 0.3578, 0.5378, 0.318, 0.5285, 0.3578, 0.4963, 0.3476, 0.5059, 0.3093, 0.5185, 0.4006, 0.4866, 0.3867, 0.4963, 0.3476, 0.5285, 0.3578, 0.5185, 0.4006, 0.5285, 0.3578, 0.5609, 0.3648, 0.5522, 0.409, 0.5185, 0.4006, 0.5522, 0.409, 0.5387, 0.4663, 0.5083, 0.4448, 0.5185, 0.4006, 0.5083, 0.4448, 0.4768, 0.4263, 0.4866, 0.3867, 0.4072, 0.2793, 0.4169, 0.2445, 0.4503, 0.2538, 0.4406, 0.2894, 0.4072, 0.2793, 0.4406, 0.2894, 0.431, 0.325, 0.3974, 0.3142, 0.4072, 0.2793, 0.3974, 0.3142, 0.3635, 0.304, 0.3732, 0.2695, 0.4072, 0.2793, 0.3732, 0.2695, 0.3829, 0.2349, 0.4169, 0.2445, 0.339, 0.2597, 0.3487, 0.2253, 0.3829, 0.2349, 0.3732, 0.2695, 0.339, 0.2597, 0.3732, 0.2695, 0.3635, 0.304, 0.3292, 0.2941, 0.339, 0.2597, 0.3292, 0.2941, 0.2948, 0.2844, 0.3045, 0.25, 0.339, 0.2597, 0.3045, 0.25, 0.3143, 0.2156, 0.3487, 0.2253, 0.3877, 0.3491, 0.3974, 0.3142, 0.431, 0.325, 0.4213, 0.3606, 0.3877, 0.3491, 0.4213, 0.3606, 0.4116, 0.3963, 0.378, 0.3841, 0.3877, 0.3491, 0.378, 0.3841, 0.344, 0.3731, 0.3538, 0.3385, 0.3877, 0.3491, 0.3538, 0.3385, 0.3635, 0.304, 0.3974, 0.3142, 0.3195, 0.3285, 0.3292, 0.2941, 0.3635, 0.304, 0.3538, 0.3385, 0.3195, 0.3285, 0.3538, 0.3385, 0.344, 0.3731, 0.3098, 0.3629, 0.3195, 0.3285, 0.3098, 0.3629, 0.2754, 0.3532, 0.2851, 0.3188, 0.3195, 0.3285, 0.2851, 0.3188, 0.2948, 0.2844, 0.3292, 0.2941, 0.4266, 0.2096, 0.46, 0.2183, 0.4503, 0.2538, 0.4169, 0.2445, 0.4266, 0.2096, 0.4169, 0.2445, 0.3829, 0.2349, 0.3927, 0.2004, 0.4266, 0.2096, 0.3927, 0.2004, 0.4024, 0.1659, 0.4363, 0.1748, 0.4266, 0.2096, 0.4363, 0.1748, 0.4697, 0.183, 0.46, 0.2183, 0.446, 0.1401, 0.4794, 0.1476, 0.4697, 0.183, 0.4363, 0.1748, 0.446, 0.1401, 0.4363, 0.1748, 0.4024, 0.1659, 0.4121, 0.1314, 0.446, 0.1401, 0.4121, 0.1314, 0.4218, 0.09692, 0.4557, 0.1053, 0.446, 0.1401, 0.4557, 0.1053, 0.489, 0.1123, 0.4794, 0.1476, 0.3584, 0.1909, 0.3927, 0.2004, 0.3829, 0.2349, 0.3487, 0.2253, 0.3584, 0.1909, 0.3487, 0.2253, 0.3143, 0.2156, 0.324, 0.1811, 0.3584, 0.1909, 0.324, 0.1811, 0.3337, 0.1467, 0.3681, 0.1565, 0.3584, 0.1909, 0.3681, 0.1565, 0.4024, 0.1659, 0.3927, 0.2004, 0.3779, 0.1221, 0.4121, 0.1314, 0.4024, 0.1659, 0.3681, 0.1565, 0.3779, 0.1221, 0.3681, 0.1565, 0.3337, 0.1467, 0.3435, 0.1123, 0.3779, 0.1221, 0.3435, 0.1123, 0.3532, 0.07792, 0.3876, 0.08765, 0.3779, 0.1221, 0.3876, 0.08765, 0.4218, 0.09692, 0.4121, 0.1314, 0.4928, 0.2264, 0.4832, 0.2629, 0.4503, 0.2538, 0.46, 0.2183, 0.4928, 0.2264, 0.46, 0.2183, 0.4697, 0.183, 0.5024, 0.19, 0.4928, 0.2264, 0.5024, 0.19, 0.5343, 0.1965, 0.5248, 0.2341, 0.4928, 0.2264, 0.5248, 0.2341, 0.5153, 0.2715, 0.4832, 0.2629, 0.5561, 0.2418, 0.5468, 0.2797, 0.5153, 0.2715, 0.5248, 0.2341, 0.5561, 0.2418, 0.5248, 0.2341, 0.5343, 0.1965, 0.5654, 0.2031, 0.5561, 0.2418, 0.5654, 0.2031, 0.5955, 0.2115, 0.5864, 0.2499, 0.5561, 0.2418, 0.5864, 0.2499, 0.5776, 0.2872, 0.5468, 0.2797, 0.512, 0.1537, 0.5024, 0.19, 0.4697, 0.183, 0.4794, 0.1476, 0.512, 0.1537, 0.4794, 0.1476, 0.489, 0.1123, 0.5216, 0.1174, 0.512, 0.1537, 0.5216, 0.1174, 0.5533, 0.1203, 0.5438, 0.1585, 0.512, 0.1537, 0.5438, 0.1585, 0.5343, 0.1965, 0.5024, 0.19, 0.5747, 0.1623, 0.5654, 0.2031, 0.5343, 0.1965, 0.5438, 0.1585, 0.5747, 0.1623, 0.5438, 0.1585, 0.5533, 0.1203, 0.5839, 0.1205, 0.5747, 0.1623, 0.5839, 0.1205, 0.6133, 0.1174, 0.6049, 0.1702, 0.5747, 0.1623, 0.6049, 0.1702, 0.5955, 0.2115, 0.5654, 0.2031, 0.7138, 0.3351, 0.688, 0.3343, 0.6911, 0.3093, 0.716, 0.313, 0.7138, 0.3351, 0.716, 0.313, 0.7398, 0.316, 0.7381, 0.3359, 0.7138, 0.3351, 0.7381, 0.3359, 0.7384, 0.3557, 0.7141, 0.3572, 0.7138, 0.3351, 0.7141, 0.3572, 0.6877, 0.3594, 0.688, 0.3343, 0.7177, 0.3791, 0.691, 0.3843, 0.6877, 0.3594, 0.7141, 0.3572, 0.7177, 0.3791, 0.7141, 0.3572, 0.7384, 0.3557, 0.7415, 0.3749, 0.7177, 0.3791, 0.7415, 0.3749, 0.7485, 0.3933, 0.7254, 0.4005, 0.7177, 0.3791, 0.7254, 0.4005, 0.6985, 0.4087, 0.691, 0.3843, 0.7614, 0.3371, 0.7381, 0.3359, 0.7398, 0.316, 0.7629, 0.3185, 0.7614, 0.3371, 0.7629, 0.3185, 0.7856, 0.3205, 0.7841, 0.3386, 0.7614, 0.3371, 0.7841, 0.3386, 0.7827, 0.3558, 0.761, 0.355, 0.7614, 0.3371, 0.761, 0.355, 0.7384, 0.3557, 0.7381, 0.3359, 0.7623, 0.3718, 0.7415, 0.3749, 0.7384, 0.3557, 0.761, 0.355, 0.7623, 0.3718, 0.761, 0.355, 0.7827, 0.3558, 0.7815, 0.3713, 0.7623, 0.3718, 0.7815, 0.3713, 0.7806, 0.3825, 0.7675, 0.387, 0.7623, 0.3718, 0.7675, 0.387, 0.7485, 0.3933, 0.7415, 0.3749, 0.6602, 0.3335, 0.6645, 0.3049, 0.6911, 0.3093, 0.688, 0.3343, 0.6602, 0.3335, 0.688, 0.3343, 0.6877, 0.3594, 0.6587, 0.3622, 0.6602, 0.3335, 0.6587, 0.3622, 0.6275, 0.3647, 0.6309, 0.332, 0.6602, 0.3335, 0.6309, 0.332, 0.6366, 0.2998, 0.6645, 0.3049, 0.6004, 0.3293, 0.6076, 0.2938, 0.6366, 0.2998, 0.6309, 0.332, 0.6004, 0.3293, 0.6309, 0.332, 0.6275, 0.3647, 0.5944, 0.3664, 0.6004, 0.3293, 0.5944, 0.3664, 0.5609, 0.3648, 0.5693, 0.3249, 0.6004, 0.3293, 0.5693, 0.3249, 0.5776, 0.2872, 0.6076, 0.2938, 0.6611, 0.3905, 0.6587, 0.3622, 0.6877, 0.3594, 0.691, 0.3843, 0.6611, 0.3905, 0.691, 0.3843, 0.6985, 0.4087, 0.6682, 0.4181, 0.6611, 0.3905, 0.6682, 0.4181, 0.6332, 0.4294, 0.6275, 0.3977, 0.6611, 0.3905, 0.6275, 0.3977, 0.6275, 0.3647, 0.6587, 0.3622, 0.5899, 0.4059, 0.5944, 0.3664, 0.6275, 0.3647, 0.6275, 0.3977, 0.5899, 0.4059, 0.6275, 0.3977, 0.6332, 0.4294, 0.5926, 0.4434, 0.5899, 0.4059, 0.5926, 0.4434, 0.5387, 0.4663, 0.5522, 0.409, 0.5899, 0.4059, 0.5522, 0.409, 0.5609, 0.3648, 0.5944, 0.3664, 0.6707, 0.2768, 0.6963, 0.2847, 0.6911, 0.3093, 0.6645, 0.3049, 0.6707, 0.2768, 0.6645, 0.3049, 0.6366, 0.2998, 0.6438, 0.268, 0.6707, 0.2768, 0.6438, 0.268, 0.6528, 0.2372, 0.6791, 0.2498, 0.6707, 0.2768, 0.6791, 0.2498, 0.7037, 0.261, 0.6963, 0.2847, 0.6898, 0.2247, 0.7136, 0.2387, 0.7037, 0.261, 0.6791, 0.2498, 0.6898, 0.2247, 0.6791, 0.2498, 0.6528, 0.2372, 0.6638, 0.2077, 0.6898, 0.2247, 0.6638, 0.2077, 0.6777, 0.1818, 0.7032, 0.2019, 0.6898, 0.2247, 0.7032, 0.2019, 0.726, 0.2181, 0.7136, 0.2387, 0.6157, 0.2589, 0.6438, 0.268, 0.6366, 0.2998, 0.6076, 0.2938, 0.6157, 0.2589, 0.6076, 0.2938, 0.5776, 0.2872, 0.5864, 0.2499, 0.6157, 0.2589, 0.5864, 0.2499, 0.5955, 0.2115, 0.6248, 0.2236, 0.6157, 0.2589, 0.6248, 0.2236, 0.6528, 0.2372, 0.6438, 0.268, 0.635, 0.1875, 0.6638, 0.2077, 0.6528, 0.2372, 0.6248, 0.2236, 0.635, 0.1875, 0.6248, 0.2236, 0.5955, 0.2115, 0.6049, 0.1702, 0.635, 0.1875, 0.6049, 0.1702, 0.6133, 0.1174, 0.6489, 0.1565, 0.635, 0.1875, 0.6489, 0.1565, 0.6777, 0.1818, 0.6638, 0.2077, 0.7202, 0.2912, 0.716, 0.313, 0.6911, 0.3093, 0.6963, 0.2847, 0.7202, 0.2912, 0.6963, 0.2847, 0.7037, 0.261, 0.7266, 0.2701, 0.7202, 0.2912, 0.7266, 0.2701, 0.748, 0.2772, 0.7431, 0.2963, 0.7202, 0.2912, 0.7431, 0.2963, 0.7398, 0.316, 0.716, 0.313, 0.7652, 0.3, 0.7629, 0.3185, 0.7398, 0.316, 0.7431, 0.2963, 0.7652, 0.3, 0.7431, 0.2963, 0.748, 0.2772, 0.7684, 0.2823, 0.7652, 0.3, 0.7684, 0.2823, 0.7884, 0.2852, 0.787, 0.3024, 0.7652, 0.3, 0.787, 0.3024, 0.7856, 0.3205, 0.7629, 0.3185, 0.7353, 0.2502, 0.7266, 0.2701, 0.7037, 0.261, 0.7136, 0.2387, 0.7353, 0.2502, 0.7136, 0.2387, 0.726, 0.2181, 0.7466, 0.2318, 0.7353, 0.2502, 0.7466, 0.2318, 0.7647, 0.2431, 0.755, 0.2593, 0.7353, 0.2502, 0.755, 0.2593, 0.748, 0.2772, 0.7266, 0.2701, 0.7727, 0.2662, 0.7684, 0.2823, 0.748, 0.2772, 0.755, 0.2593, 0.7727, 0.2662, 0.755, 0.2593, 0.7647, 0.2431, 0.7799, 0.2523, 0.7727, 0.2662, 0.7799, 0.2523, 0.7905, 0.2587, 0.7896, 0.2698, 0.7727, 0.2662, 0.7896, 0.2698, 0.7884, 0.2852, 0.7684, 0.2823, 0.7958, 0.1862, 0.7778, 0.1679, 0.7983, 0.153, 0.8158, 0.1726, 0.7958, 0.1862, 0.8158, 0.1726, 0.8316, 0.1923, 0.8118, 0.2041, 0.7958, 0.1862, 0.8118, 0.2041, 0.7937, 0.2162, 0.7773, 0.2002, 0.7958, 0.1862, 0.7773, 0.2002, 0.7586, 0.1833, 0.7778, 0.1679, 0.7607, 0.2153, 0.7411, 0.1999, 0.7586, 0.1833, 0.7773, 0.2002, 0.7607, 0.2153, 0.7773, 0.2002, 0.7937, 0.2162, 0.7778, 0.2289, 0.7607, 0.2153, 0.7778, 0.2289, 0.7647, 0.2431, 0.7466, 0.2318, 0.7607, 0.2153, 0.7466, 0.2318, 0.726, 0.2181, 0.7411, 0.1999, 0.8256, 0.2222, 0.8118, 0.2041, 0.8316, 0.1923, 0.8455, 0.2124, 0.8256, 0.2222, 0.8455, 0.2124, 0.8571, 0.2333, 0.8368, 0.2409, 0.8256, 0.2222, 0.8368, 0.2409, 0.8182, 0.2478, 0.8075, 0.2317, 0.8256, 0.2222, 0.8075, 0.2317, 0.7937, 0.2162, 0.8118, 0.2041, 0.7919, 0.2413, 0.7778, 0.2289, 0.7937, 0.2162, 0.8075, 0.2317, 0.7919, 0.2413, 0.8075, 0.2317, 0.8182, 0.2478, 0.802, 0.2541, 0.7919, 0.2413, 0.802, 0.2541, 0.7905, 0.2587, 0.7799, 0.2523, 0.7919, 0.2413, 0.7799, 0.2523, 0.7647, 0.2431, 0.7778, 0.2289, 0.7581, 0.1487, 0.7795, 0.1333, 0.7983, 0.153, 0.7778, 0.1679, 0.7581, 0.1487, 0.7778, 0.1679, 0.7586, 0.1833, 0.7379, 0.1648, 0.7581, 0.1487, 0.7379, 0.1648, 0.7157, 0.1447, 0.7372, 0.1289, 0.7581, 0.1487, 0.7372, 0.1289, 0.7596, 0.1134, 0.7795, 0.1333, 0.7155, 0.1087, 0.739, 0.09339, 0.7596, 0.1134, 0.7372, 0.1289, 0.7155, 0.1087, 0.7372, 0.1289, 0.7157, 0.1447, 0.6921, 0.1232, 0.7155, 0.1087, 0.6921, 0.1232, 0.6678, 0.1009, 0.6934, 0.08826, 0.7155, 0.1087, 0.6934, 0.08826, 0.7181, 0.07336, 0.739, 0.09339, 0.7194, 0.1822, 0.7379, 0.1648, 0.7586, 0.1833, 0.7411, 0.1999, 0.7194, 0.1822, 0.7411, 0.1999, 0.726, 0.2181, 0.7032, 0.2019, 0.7194, 0.1822, 0.7032, 0.2019, 0.6777, 0.1818, 0.6954, 0.1616, 0.7194, 0.1822, 0.6954, 0.1616, 0.7157, 0.1447, 0.7379, 0.1648, 0.6689, 0.1371, 0.6921, 0.1232, 0.7157, 0.1447, 0.6954, 0.1616, 0.6689, 0.1371, 0.6954, 0.1616, 0.6777, 0.1818, 0.6489, 0.1565, 0.6689, 0.1371, 0.6489, 0.1565, 0.6133, 0.1174, 0.6412, 0.1108, 0.6689, 0.1371, 0.6412, 0.1108, 0.6678, 0.1009, 0.6921, 0.1232, 0.8013, 0.1175, 0.8197, 0.1381, 0.7983, 0.153, 0.7795, 0.1333, 0.8013, 0.1175, 0.7795, 0.1333, 0.7596, 0.1134, 0.782, 0.09712, 0.8013, 0.1175, 0.782, 0.09712, 0.8046, 0.08036, 0.8235, 0.1016, 0.8013, 0.1175, 0.8235, 0.1016, 0.8417, 0.1232, 0.8197, 0.1381, 0.846, 0.08555, 0.8641, 0.1084, 0.8417, 0.1232, 0.8235, 0.1016, 0.846, 0.08555, 0.8235, 0.1016, 0.8046, 0.08036, 0.8273, 0.06326, 0.846, 0.08555, 0.8273, 0.06326, 0.8499, 0.04598, 0.8687, 0.06943, 0.846, 0.08555, 0.8687, 0.06943, 0.8867, 0.09347, 0.8641, 0.1084, 0.7622, 0.07684, 0.782, 0.09712, 0.7596, 0.1134, 0.739, 0.09339, 0.7622, 0.07684, 0.739, 0.09339, 0.7181, 0.07336, 0.742, 0.05664, 0.7622, 0.07684, 0.742, 0.05664, 0.7654, 0.03855, 0.7851, 0.05939, 0.7622, 0.07684, 0.7851, 0.05939, 0.8046, 0.08036, 0.782, 0.09712, 0.808, 0.04131, 0.8273, 0.06326, 0.8046, 0.08036, 0.7851, 0.05939, 0.808, 0.04131, 0.7851, 0.05939, 0.7654, 0.03855, 0.7884, 0.01954, 0.808, 0.04131, 0.7884, 0.01954, 0.8113, 8.506e-05, 0.8307, 0.02294, 0.808, 0.04131, 0.8307, 0.02294, 0.8499, 0.04598, 0.8273, 0.06326, 0.8369, 0.159, 0.8158, 0.1726, 0.7983, 0.153, 0.8197, 0.1381, 0.8369, 0.159, 0.8197, 0.1381, 0.8417, 0.1232, 0.8587, 0.1454, 0.8369, 0.159, 0.8587, 0.1454, 0.8744, 0.1683, 0.8526, 0.1803, 0.8369, 0.159, 0.8526, 0.1803, 0.8316, 0.1923, 0.8158, 0.1726, 0.8666, 0.2023, 0.8455, 0.2124, 0.8316, 0.1923, 0.8526, 0.1803, 0.8666, 0.2023, 0.8526, 0.1803, 0.8744, 0.1683, 0.8886, 0.1921, 0.8666, 0.2023, 0.8886, 0.1921, 0.9008, 0.2169, 0.8785, 0.2253, 0.8666, 0.2023, 0.8785, 0.2253, 0.8571, 0.2333, 0.8455, 0.2124, 0.8811, 0.1319, 0.8587, 0.1454, 0.8417, 0.1232, 0.8641, 0.1084, 0.8811, 0.1319, 0.8641, 0.1084, 0.8867, 0.09347, 0.9038, 0.1183, 0.8811, 0.1319, 0.9038, 0.1183, 0.9196, 0.1441, 0.8969, 0.1562, 0.8811, 0.1319, 0.8969, 0.1562, 0.8744, 0.1683, 0.8587, 0.1454, 0.9112, 0.1816, 0.8886, 0.1921, 0.8744, 0.1683, 0.8969, 0.1562, 0.9112, 0.1816, 0.8969, 0.1562, 0.9196, 0.1441, 0.9341, 0.1711, 0.9112, 0.1816, 0.9341, 0.1711, 0.9468, 0.1995, 0.9237, 0.2083, 0.9112, 0.1816, 0.9237, 0.2083, 0.9008, 0.2169, 0.8886, 0.1921, 0.152, 0.1325, 0.1864, 0.1422, 0.1766, 0.1766, 0.1422, 0.1669, 0.152, 0.1325, 0.1422, 0.1669, 0.1078, 0.1572, 0.1175, 0.1228, 0.152, 0.1325, 0.1175, 0.1228, 0.1273, 0.08836, 0.1617, 0.09809, 0.152, 0.1325, 0.1617, 0.09809, 0.1961, 0.1078, 0.1864, 0.1422, 0.1714, 0.06368, 0.2058, 0.07341, 0.1961, 0.1078, 0.1617, 0.09809, 0.1714, 0.06368, 0.1617, 0.09809, 0.1273, 0.08836, 0.137, 0.05395, 0.1714, 0.06368, 0.137, 0.05395, 0.1467, 0.01954, 0.1811, 0.02927, 0.1714, 0.06368, 0.1811, 0.02927, 0.2156, 0.039, 0.2058, 0.07341, 0.08314, 0.113, 0.1175, 0.1228, 0.1078, 0.1572, 0.07341, 0.1474, 0.08314, 0.113, 0.07341, 0.1474, 0.039, 0.1377, 0.04873, 0.1033, 0.08314, 0.113, 0.04873, 0.1033, 0.05846, 0.0689, 0.09287, 0.07863, 0.08314, 0.113, 0.09287, 0.07863, 0.1273, 0.08836, 0.1175, 0.1228, 0.1026, 0.04422, 0.137, 0.05395, 0.1273, 0.08836, 0.09287, 0.07863, 0.1026, 0.04422, 0.09287, 0.07863, 0.05846, 0.0689, 0.06819, 0.03449, 0.1026, 0.04422, 0.06819, 0.03449, 0.07792, 8.519e-05, 0.1123, 0.009814, 0.1026, 0.04422, 0.1123, 0.009814, 0.1467, 0.01954, 0.137, 0.05395, 0.2208, 0.152, 0.211, 0.1864, 0.1766, 0.1766, 0.1864, 0.1422, 0.2208, 0.152, 0.1864, 0.1422, 0.1961, 0.1078, 0.2305, 0.1175, 0.2208, 0.152, 0.2305, 0.1175, 0.2649, 0.1273, 0.2552, 0.1617, 0.2208, 0.152, 0.2552, 0.1617, 0.2455, 0.1961, 0.211, 0.1864, 0.2896, 0.1714, 0.2799, 0.2058, 0.2455, 0.1961, 0.2552, 0.1617, 0.2896, 0.1714, 0.2552, 0.1617, 0.2649, 0.1273, 0.2993, 0.137, 0.2896, 0.1714, 0.2993, 0.137, 0.3337, 0.1467, 0.324, 0.1811, 0.2896, 0.1714, 0.324, 0.1811, 0.3143, 0.2156, 0.2799, 0.2058, 0.2402, 0.08314, 0.2305, 0.1175, 0.1961, 0.1078, 0.2058, 0.07341, 0.2402, 0.08314, 0.2058, 0.07341, 0.2156, 0.039, 0.25, 0.04873, 0.2402, 0.08314, 0.25, 0.04873, 0.2844, 0.05846, 0.2746, 0.09287, 0.2402, 0.08314, 0.2746, 0.09287, 0.2649, 0.1273, 0.2305, 0.1175, 0.3091, 0.1026, 0.2993, 0.137, 0.2649, 0.1273, 0.2746, 0.09287, 0.3091, 0.1026, 0.2746, 0.09287, 0.2844, 0.05846, 0.3188, 0.06819, 0.3091, 0.1026, 0.3188, 0.06819, 0.3532, 0.07792, 0.3435, 0.1123, 0.3091, 0.1026, 0.3435, 0.1123, 0.3337, 0.1467, 0.2993, 0.137, 0.2013, 0.2208, 0.1669, 0.211, 0.1766, 0.1766, 0.211, 0.1864, 0.2013, 0.2208, 0.211, 0.1864, 0.2455, 0.1961, 0.2357, 0.2305, 0.2013, 0.2208, 0.2357, 0.2305, 0.226, 0.2649, 0.1916, 0.2552, 0.2013, 0.2208, 0.1916, 0.2552, 0.1572, 0.2455, 0.1669, 0.211, 0.1819, 0.2896, 0.1474, 0.2799, 0.1572, 0.2455, 0.1916, 0.2552, 0.1819, 0.2896, 0.1916, 0.2552, 0.226, 0.2649, 0.2163, 0.2993, 0.1819, 0.2896, 0.2163, 0.2993, 0.2065, 0.3337, 0.1721, 0.324, 0.1819, 0.2896, 0.1721, 0.324, 0.1377, 0.3143, 0.1474, 0.2799, 0.2701, 0.2402, 0.2357, 0.2305, 0.2455, 0.1961, 0.2799, 0.2058, 0.2701, 0.2402, 0.2799, 0.2058, 0.3143, 0.2156, 0.3045, 0.25, 0.2701, 0.2402, 0.3045, 0.25, 0.2948, 0.2844, 0.2604, 0.2746, 0.2701, 0.2402, 0.2604, 0.2746, 0.226, 0.2649, 0.2357, 0.2305, 0.2507, 0.3091, 0.2163, 0.2993, 0.226, 0.2649, 0.2604, 0.2746, 0.2507, 0.3091, 0.2604, 0.2746, 0.2948, 0.2844, 0.2851, 0.3188, 0.2507, 0.3091, 0.2851, 0.3188, 0.2754, 0.3532, 0.2409, 0.3435, 0.2507, 0.3091, 0.2409, 0.3435, 0.2065, 0.3337, 0.2163, 0.2993, 0.1325, 0.2013, 0.1422, 0.1669, 0.1766, 0.1766, 0.1669, 0.211, 0.1325, 0.2013, 0.1669, 0.211, 0.1572, 0.2455, 0.1228, 0.2357, 0.1325, 0.2013, 0.1228, 0.2357, 0.08836, 0.226, 0.09809, 0.1916, 0.1325, 0.2013, 0.09809, 0.1916, 0.1078, 0.1572, 0.1422, 0.1669, 0.06368, 0.1819, 0.07341, 0.1474, 0.1078, 0.1572, 0.09809, 0.1916, 0.06368, 0.1819, 0.09809, 0.1916, 0.08836, 0.226, 0.05395, 0.2163, 0.06368, 0.1819, 0.05395, 0.2163, 0.01954, 0.2065, 0.02927, 0.1721, 0.06368, 0.1819, 0.02927, 0.1721, 0.039, 0.1377, 0.07341, 0.1474, 0.113, 0.2701, 0.1228, 0.2357, 0.1572, 0.2455, 0.1474, 0.2799, 0.113, 0.2701, 0.1474, 0.2799, 0.1377, 0.3143, 0.1033, 0.3045, 0.113, 0.2701, 0.1033, 0.3045, 0.0689, 0.2948, 0.07863, 0.2604, 0.113, 0.2701, 0.07863, 0.2604, 0.08836, 0.226, 0.1228, 0.2357, 0.04422, 0.2507, 0.05395, 0.2163, 0.08836, 0.226, 0.07863, 0.2604, 0.04422, 0.2507, 0.07863, 0.2604, 0.0689, 0.2948, 0.03449, 0.2851, 0.04422, 0.2507, 0.03449, 0.2851, 8.506e-05, 0.2754, 0.009814, 0.2409, 0.04422, 0.2507, 0.009814, 0.2409, 0.01954, 0.2065, 0.05395, 0.2163, 0.7192, 0.4957, 0.7477, 0.4782, 0.7701, 0.5011, 0.7423, 0.5212, 0.7192, 0.4957, 0.7423, 0.5212, 0.7127, 0.5413, 0.6885, 0.5134, 0.7192, 0.4957, 0.6885, 0.5134, 0.6662, 0.4858, 0.6983, 0.4703, 0.7192, 0.4957, 0.6983, 0.4703, 0.7278, 0.4554, 0.7477, 0.4782, 0.681, 0.4445, 0.7111, 0.4323, 0.7278, 0.4554, 0.6983, 0.4703, 0.681, 0.4445, 0.6983, 0.4703, 0.6662, 0.4858, 0.6469, 0.4583, 0.681, 0.4445, 0.6469, 0.4583, 0.6332, 0.4294, 0.6682, 0.4181, 0.681, 0.4445, 0.6682, 0.4181, 0.6985, 0.4087, 0.7111, 0.4323, 0.6565, 0.5312, 0.6885, 0.5134, 0.7127, 0.5413, 0.6819, 0.5614, 0.6565, 0.5312, 0.6819, 0.5614, 0.6505, 0.5816, 0.6238, 0.5492, 0.6565, 0.5312, 0.6238, 0.5492, 0.5963, 0.5189, 0.6318, 0.5022, 0.6565, 0.5312, 0.6318, 0.5022, 0.6662, 0.4858, 0.6885, 0.5134, 0.6086, 0.4742, 0.6469, 0.4583, 0.6662, 0.4858, 0.6318, 0.5022, 0.6086, 0.4742, 0.6318, 0.5022, 0.5963, 0.5189, 0.568, 0.4911, 0.6086, 0.4742, 0.568, 0.4911, 0.5387, 0.4663, 0.5926, 0.4434, 0.6086, 0.4742, 0.5926, 0.4434, 0.6332, 0.4294, 0.6469, 0.4583, 0.7735, 0.4611, 0.7955, 0.481, 0.7701, 0.5011, 0.7477, 0.4782, 0.7735, 0.4611, 0.7477, 0.4782, 0.7278, 0.4554, 0.754, 0.4412, 0.7735, 0.4611, 0.754, 0.4412, 0.7767, 0.4273, 0.7961, 0.4439, 0.7735, 0.4611, 0.7961, 0.4439, 0.818, 0.4606, 0.7955, 0.481, 0.8152, 0.4263, 0.8373, 0.4398, 0.818, 0.4606, 0.7961, 0.4439, 0.8152, 0.4263, 0.7961, 0.4439, 0.7767, 0.4273, 0.7956, 0.4131, 0.8152, 0.4263, 0.7956, 0.4131, 0.8102, 0.3979, 0.8305, 0.4078, 0.8152, 0.4263, 0.8305, 0.4078, 0.8529, 0.4182, 0.8373, 0.4398, 0.7377, 0.4211, 0.754, 0.4412, 0.7278, 0.4554, 0.7111, 0.4323, 0.7377, 0.4211, 0.7111, 0.4323, 0.6985, 0.4087, 0.7254, 0.4005, 0.7377, 0.4211, 0.7254, 0.4005, 0.7485, 0.3933, 0.7605, 0.4106, 0.7377, 0.4211, 0.7605, 0.4106, 0.7767, 0.4273, 0.754, 0.4412, 0.7792, 0.4004, 0.7956, 0.4131, 0.7767, 0.4273, 0.7605, 0.4106, 0.7792, 0.4004, 0.7605, 0.4106, 0.7485, 0.3933, 0.7675, 0.387, 0.7792, 0.4004, 0.7675, 0.387, 0.7806, 0.3825, 0.7928, 0.3891, 0.7792, 0.4004, 0.7928, 0.3891, 0.8102, 0.3979, 0.7956, 0.4131, 0.8192, 0.5011, 0.794, 0.5242, 0.7701, 0.5011, 0.7955, 0.481, 0.8192, 0.5011, 0.7955, 0.481, 0.818, 0.4606, 0.8417, 0.4775, 0.8192, 0.5011, 0.8417, 0.4775, 0.8668, 0.4947, 0.8442, 0.5213, 0.8192, 0.5011, 0.8442, 0.5213, 0.819, 0.5476, 0.794, 0.5242, 0.8701, 0.5417, 0.8449, 0.5712, 0.819, 0.5476, 0.8442, 0.5213, 0.8701, 0.5417, 0.8442, 0.5213, 0.8668, 0.4947, 0.8927, 0.512, 0.8701, 0.5417, 0.8927, 0.512, 0.9191, 0.5293, 0.8965, 0.5622, 0.8701, 0.5417, 0.8965, 0.5622, 0.8711, 0.5948, 0.8449, 0.5712, 0.8611, 0.4536, 0.8417, 0.4775, 0.818, 0.4606, 0.8373, 0.4398, 0.8611, 0.4536, 0.8373, 0.4398, 0.8529, 0.4182, 0.8769, 0.429, 0.8611, 0.4536, 0.8769, 0.429, 0.902, 0.44, 0.8862, 0.4676, 0.8611, 0.4536, 0.8862, 0.4676, 0.8668, 0.4947, 0.8417, 0.4775, 0.9121, 0.4818, 0.8927, 0.512, 0.8668, 0.4947, 0.8862, 0.4676, 0.9121, 0.4818, 0.8862, 0.4676, 0.902, 0.44, 0.9278, 0.4512, 0.9121, 0.4818, 0.9278, 0.4512, 0.954, 0.4625, 0.9385, 0.4961, 0.9121, 0.4818, 0.9385, 0.4961, 0.9191, 0.5293, 0.8927, 0.512, 0.7666, 0.5472, 0.7423, 0.5212, 0.7701, 0.5011, 0.794, 0.5242, 0.7666, 0.5472, 0.794, 0.5242, 0.819, 0.5476, 0.7917, 0.5737, 0.7666, 0.5472, 0.7917, 0.5737, 0.7629, 0.5996, 0.7375, 0.5701, 0.7666, 0.5472, 0.7375, 0.5701, 0.7127, 0.5413, 0.7423, 0.5212, 0.7074, 0.5929, 0.6819, 0.5614, 0.7127, 0.5413, 0.7375, 0.5701, 0.7074, 0.5929, 0.7375, 0.5701, 0.7629, 0.5996, 0.7329, 0.6253, 0.7074, 0.5929, 0.7329, 0.6253, 0.7025, 0.651, 0.6767, 0.6156, 0.7074, 0.5929, 0.6767, 0.6156, 0.6505, 0.5816, 0.6819, 0.5614, 0.8175, 0.6004, 0.7917, 0.5737, 0.819, 0.5476, 0.8449, 0.5712, 0.8175, 0.6004, 0.8449, 0.5712, 0.8711, 0.5948, 0.8436, 0.6273, 0.8175, 0.6004, 0.8436, 0.6273, 0.8144, 0.6595, 0.7885, 0.6294, 0.8175, 0.6004, 0.7885, 0.6294, 0.7629, 0.5996, 0.7917, 0.5737, 0.7585, 0.6583, 0.7329, 0.6253, 0.7629, 0.5996, 0.7885, 0.6294, 0.7585, 0.6583, 0.7885, 0.6294, 0.8144, 0.6595, 0.7841, 0.6916, 0.7585, 0.6583, 0.7841, 0.6916, 0.7532, 0.7237, 0.7279, 0.6871, 0.7585, 0.6583, 0.7279, 0.6871, 0.7025, 0.651, 0.7329, 0.6253])
me_cube.materials.append(mat_material)
me_cube.use_remesh_preserve_volume = False
me_cube.use_remesh_preserve_attributes = False
me_cube.use_mirror_vertex_groups = False
me_cube.update()

# ---- objects
ob_cube = bpy.data.objects.new('Cube', me_cube)
ob_lamp = bpy.data.objects.new('Lamp', light_lamp)
ob_camera = bpy.data.objects.new('Camera', cam_camera)

# ---- transforms, parenting, visibility, modifiers, constraints
ob_cube.location = (0.0, 0.0, 0.0)
ob_cube.lock_rotations_4d = False
ob_cube.empty_display_type = 'ARROWS'
ob_cube.lineart.crease_threshold = 0.0
ob_lamp.location = (4.076, 1.005, 5.904)
ob_lamp.rotation_euler = (0.6503, 0.05522, 1.866)
ob_lamp.lock_rotations_4d = False
ob_lamp.empty_display_type = 'ARROWS'
ob_lamp.color = (0.0, 0.0, 0.0, 0.0)
ob_lamp.lineart.crease_threshold = 0.0
ob_camera.location = (7.481, -6.508, 5.344)
ob_camera.rotation_euler = (1.109, 0.01082, 0.8149)
ob_camera.lock_rotations_4d = False
ob_camera.empty_display_type = 'ARROWS'
ob_camera.color = (0.0, 0.0, 0.0, 0.0)
ob_camera.display_type = 'WIRE'
ob_camera.lineart.crease_threshold = 0.0

# ---- collection membership
col_collection_1.objects.link(ob_cube)
col_collection_1.objects.link(ob_lamp)
col_collection_1.objects.link(ob_camera)

# ---- scene / render settings (as saved in the file)
scene.camera = ob_camera
scene.frame_start = 1; scene.frame_end = 250; scene.frame_set(1)
scene.render.engine = 'BLENDER_EEVEE_NEXT'
scene.render.image_settings.compression = 90
scene.render.resolution_percentage = 50
scene.render.dither_intensity = 0.0
scene.cycles.use_denoising = False
scene.cycles.samples = 10
scene.cycles.sampling_pattern = 'TABULATED_SOBOL'
scene.cycles.light_sampling_threshold = 0.0
scene.cycles.use_adaptive_sampling = False
scene.cycles.use_light_tree = False
scene.cycles.blur_glossy = 0.0
scene.cycles.volume_bounces = 1
scene.cycles.pixel_filter_type = 'GAUSSIAN'
scene.cycles.sample_clamp_indirect = 0.0
scene.view_settings.view_transform = 'Standard'
bpy.context.view_layer.update()
